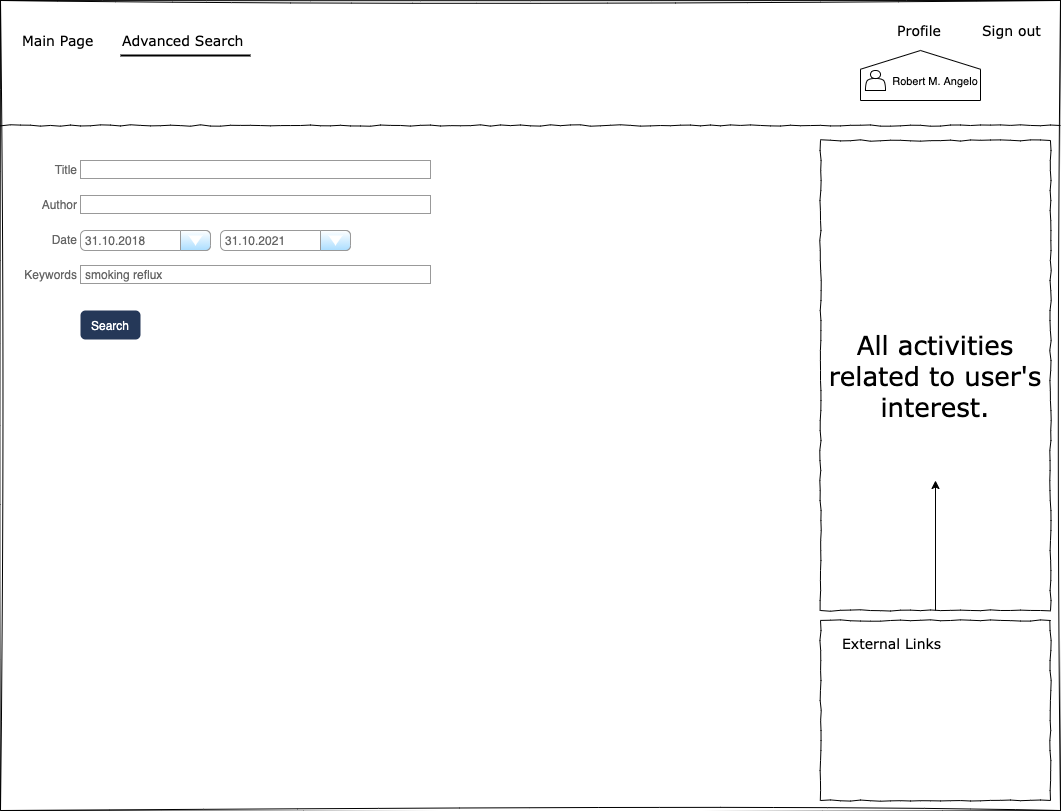

The diagram above was exported from draw.io. Its source (the exported page's mxGraphModel, read from the mxfile embedded in the PNG):
<mxGraphModel dx="1577" dy="950" grid="1" gridSize="10" guides="1" tooltips="1" connect="1" arrows="1" fold="1" page="1" pageScale="1" pageWidth="1100" pageHeight="850" background="#ffffff" math="0" shadow="0">
  <root>
    <mxCell id="0" />
    <mxCell id="1" parent="0" />
    <mxCell id="677b7b8949515195-1" value="" style="whiteSpace=wrap;html=1;rounded=0;shadow=0;labelBackgroundColor=none;strokeColor=#000000;strokeWidth=1;fillColor=none;fontFamily=Verdana;fontSize=12;fontColor=#000000;align=center;comic=1;sketch=1;" parent="1" vertex="1">
      <mxGeometry x="20" y="20" width="1060" height="810" as="geometry" />
    </mxCell>
    <mxCell id="677b7b8949515195-7" value="Sign out" style="text;html=1;points=[];align=left;verticalAlign=top;spacingTop=-4;fontSize=14;fontFamily=Verdana" parent="1" vertex="1">
      <mxGeometry x="1000" y="40" width="60" height="20" as="geometry" />
    </mxCell>
    <mxCell id="677b7b8949515195-9" value="" style="line;strokeWidth=1;html=1;rounded=0;shadow=0;labelBackgroundColor=none;fillColor=none;fontFamily=Verdana;fontSize=14;fontColor=#000000;align=center;comic=1;" parent="1" vertex="1">
      <mxGeometry x="20" y="140" width="1060" height="10" as="geometry" />
    </mxCell>
    <mxCell id="677b7b8949515195-26" value="" style="whiteSpace=wrap;html=1;rounded=0;shadow=0;labelBackgroundColor=none;strokeWidth=1;fillColor=none;fontFamily=Verdana;fontSize=12;align=center;comic=1;" parent="1" vertex="1">
      <mxGeometry x="840" y="640" width="230" height="180" as="geometry" />
    </mxCell>
    <mxCell id="677b7b8949515195-27" value="Main Page" style="text;html=1;points=[];align=left;verticalAlign=top;spacingTop=-4;fontSize=14;fontFamily=Verdana" parent="1" vertex="1">
      <mxGeometry x="40" y="50" width="170" height="20" as="geometry" />
    </mxCell>
    <mxCell id="677b7b8949515195-29" value="Advanced Search" style="text;html=1;points=[];align=left;verticalAlign=top;spacingTop=-4;fontSize=14;fontFamily=Verdana" parent="1" vertex="1">
      <mxGeometry x="140" y="50" width="170" height="20" as="geometry" />
    </mxCell>
    <mxCell id="677b7b8949515195-42" value="External Links" style="text;html=1;points=[];align=left;verticalAlign=top;spacingTop=-4;fontSize=14;fontFamily=Verdana" parent="1" vertex="1">
      <mxGeometry x="860" y="653" width="170" height="20" as="geometry" />
    </mxCell>
    <mxCell id="2qJUt8GB9GcsdbVLfTgQ-2" value="&lt;font style=&quot;font-size: 26px&quot;&gt;All activities related to user's interest.&lt;/font&gt;" style="whiteSpace=wrap;html=1;rounded=0;shadow=0;labelBackgroundColor=none;strokeWidth=1;fillColor=none;fontFamily=Verdana;fontSize=12;align=center;comic=1;" parent="1" vertex="1">
      <mxGeometry x="840" y="160" width="230" height="470" as="geometry" />
    </mxCell>
    <mxCell id="RADDcpEbTegKRMF5nr6l-1" value="" style="line;strokeWidth=2;html=1;" parent="1" vertex="1">
      <mxGeometry x="140" y="70" width="130" height="10" as="geometry" />
    </mxCell>
    <mxCell id="RADDcpEbTegKRMF5nr6l-9" value="" style="endArrow=classic;html=1;exitX=0.5;exitY=1;exitDx=0;exitDy=0;" parent="1" source="2qJUt8GB9GcsdbVLfTgQ-2" edge="1">
      <mxGeometry width="50" height="50" relative="1" as="geometry">
        <mxPoint x="870" y="550" as="sourcePoint" />
        <mxPoint x="955" y="500" as="targetPoint" />
      </mxGeometry>
    </mxCell>
    <mxCell id="s1WqMn5yRn2-glP0GqZx-1" value="&lt;font style=&quot;font-size: 12px&quot;&gt;Search&lt;/font&gt;" style="html=1;shadow=0;dashed=0;shape=mxgraph.bootstrap.rrect;rSize=5;strokeColor=none;strokeWidth=1;fontColor=#ffffff;whiteSpace=wrap;align=center;verticalAlign=middle;spacingLeft=0;fontStyle=0;fontSize=16;spacing=5;rounded=1;sketch=0;fillColor=#253858;" parent="1" vertex="1">
      <mxGeometry x="100" y="330" width="60" height="29" as="geometry" />
    </mxCell>
    <mxCell id="KifnPi9htx3vdELBHYEU-1" value="Title" style="strokeWidth=1;shadow=0;dashed=0;align=center;html=1;shape=mxgraph.mockup.forms.anchor;align=right;spacingRight=2;fontColor=#666666;" parent="1" vertex="1">
      <mxGeometry x="50" y="180" width="50" height="18" as="geometry" />
    </mxCell>
    <mxCell id="KifnPi9htx3vdELBHYEU-2" value="" style="strokeWidth=1;shadow=0;dashed=0;align=center;html=1;shape=mxgraph.mockup.forms.rrect;fillColor=#ffffff;rSize=0;fontColor=#666666;align=left;spacingLeft=3;strokeColor=#999999;" parent="1" vertex="1">
      <mxGeometry x="100" y="180" width="350" height="18" as="geometry" />
    </mxCell>
    <mxCell id="KifnPi9htx3vdELBHYEU-3" value="Author" style="strokeWidth=1;shadow=0;dashed=0;align=center;html=1;shape=mxgraph.mockup.forms.anchor;align=right;spacingRight=2;fontColor=#666666;" parent="1" vertex="1">
      <mxGeometry x="50" y="215" width="50" height="18" as="geometry" />
    </mxCell>
    <mxCell id="KifnPi9htx3vdELBHYEU-4" value="" style="strokeWidth=1;shadow=0;dashed=0;align=center;html=1;shape=mxgraph.mockup.forms.rrect;fillColor=#ffffff;rSize=0;fontColor=#666666;align=left;spacingLeft=3;strokeColor=#999999;" parent="1" vertex="1">
      <mxGeometry x="100" y="215" width="350" height="18" as="geometry" />
    </mxCell>
    <mxCell id="KifnPi9htx3vdELBHYEU-5" value="Date" style="strokeWidth=1;shadow=0;dashed=0;align=center;html=1;shape=mxgraph.mockup.forms.anchor;align=right;spacingRight=2;fontColor=#666666;" parent="1" vertex="1">
      <mxGeometry x="50" y="250" width="50" height="18" as="geometry" />
    </mxCell>
    <mxCell id="KifnPi9htx3vdELBHYEU-7" value="Keywords" style="strokeWidth=1;shadow=0;dashed=0;align=center;html=1;shape=mxgraph.mockup.forms.anchor;align=right;spacingRight=2;fontColor=#666666;" parent="1" vertex="1">
      <mxGeometry x="50" y="285" width="50" height="18" as="geometry" />
    </mxCell>
    <mxCell id="KifnPi9htx3vdELBHYEU-8" value="smoking reflux" style="strokeWidth=1;shadow=0;dashed=0;align=center;html=1;shape=mxgraph.mockup.forms.rrect;fillColor=#ffffff;rSize=0;fontColor=#666666;align=left;spacingLeft=3;strokeColor=#999999;" parent="1" vertex="1">
      <mxGeometry x="100" y="285" width="350" height="18" as="geometry" />
    </mxCell>
    <mxCell id="KifnPi9htx3vdELBHYEU-18" value="31.10.2018" style="strokeWidth=1;shadow=0;dashed=0;align=center;html=1;shape=mxgraph.mockup.forms.comboBox;strokeColor=#999999;fillColor=#ffffff;align=left;fillColor2=#aaddff;mainText=;fontColor=#666666;fontSize=12;spacingLeft=3;" parent="1" vertex="1">
      <mxGeometry x="100" y="250" width="130" height="20" as="geometry" />
    </mxCell>
    <mxCell id="KifnPi9htx3vdELBHYEU-19" value="31.10.2021" style="strokeWidth=1;shadow=0;dashed=0;align=center;html=1;shape=mxgraph.mockup.forms.comboBox;strokeColor=#999999;fillColor=#ffffff;align=left;fillColor2=#aaddff;mainText=;fontColor=#666666;fontSize=12;spacingLeft=3;" parent="1" vertex="1">
      <mxGeometry x="240" y="250" width="130" height="20" as="geometry" />
    </mxCell>
    <mxCell id="KifnPi9htx3vdELBHYEU-20" value="Profile" style="text;html=1;points=[];align=left;verticalAlign=top;spacingTop=-4;fontSize=14;fontFamily=Verdana" parent="1" vertex="1">
      <mxGeometry x="915" y="40" width="60" height="20" as="geometry" />
    </mxCell>
    <mxCell id="-NtE4MF5A3omBDS6oWpc-5" value="" style="shape=offPageConnector;whiteSpace=wrap;html=1;direction=west;" vertex="1" parent="1">
      <mxGeometry x="880" y="70" width="120" height="50" as="geometry" />
    </mxCell>
    <mxCell id="-NtE4MF5A3omBDS6oWpc-6" value="" style="shape=actor;whiteSpace=wrap;html=1;" vertex="1" parent="1">
      <mxGeometry x="885" y="90" width="20" height="20" as="geometry" />
    </mxCell>
    <mxCell id="-NtE4MF5A3omBDS6oWpc-9" value="&lt;font style=&quot;font-size: 11px&quot;&gt;Robert M. Angelo&lt;/font&gt;" style="text;html=1;strokeColor=none;fillColor=none;align=center;verticalAlign=middle;whiteSpace=wrap;rounded=0;" vertex="1" parent="1">
      <mxGeometry x="905" y="85" width="100" height="30" as="geometry" />
    </mxCell>
  </root>
</mxGraphModel>